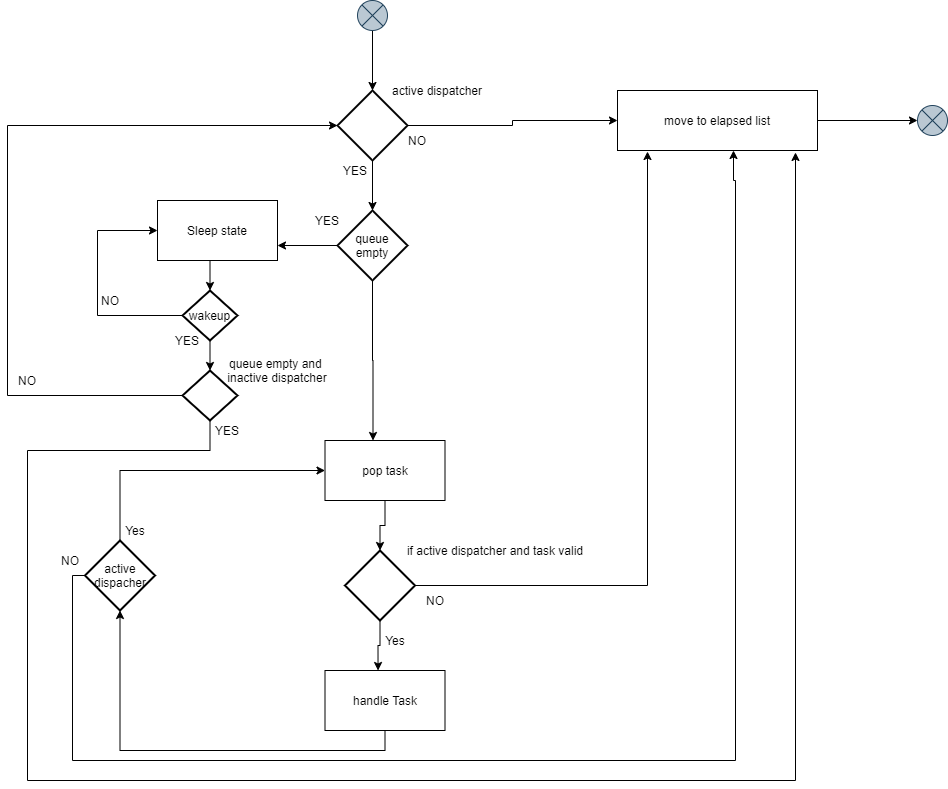

The diagram above was exported from draw.io. Its source (the exported page's mxGraphModel, read from the mxfile embedded in the PNG):
<mxGraphModel dx="2062" dy="1182" grid="1" gridSize="10" guides="1" tooltips="1" connect="1" arrows="1" fold="1" page="1" pageScale="1" pageWidth="850" pageHeight="1100" math="0" shadow="0">
  <root>
    <mxCell id="Tt4C5yr_XrU-E7grhZ_8-0" />
    <mxCell id="Tt4C5yr_XrU-E7grhZ_8-1" parent="Tt4C5yr_XrU-E7grhZ_8-0" />
    <mxCell id="Tt4C5yr_XrU-E7grhZ_8-2" style="edgeStyle=orthogonalEdgeStyle;rounded=0;orthogonalLoop=1;jettySize=auto;html=1;exitX=1;exitY=0.5;exitDx=0;exitDy=0;exitPerimeter=0;entryX=0;entryY=0.5;entryDx=0;entryDy=0;" edge="1" parent="Tt4C5yr_XrU-E7grhZ_8-1" source="Tt4C5yr_XrU-E7grhZ_8-4" target="Tt4C5yr_XrU-E7grhZ_8-6">
      <mxGeometry relative="1" as="geometry" />
    </mxCell>
    <mxCell id="Tt4C5yr_XrU-E7grhZ_8-34" style="edgeStyle=orthogonalEdgeStyle;rounded=0;orthogonalLoop=1;jettySize=auto;html=1;exitX=0.5;exitY=1;exitDx=0;exitDy=0;exitPerimeter=0;entryX=0.5;entryY=0;entryDx=0;entryDy=0;entryPerimeter=0;" edge="1" parent="Tt4C5yr_XrU-E7grhZ_8-1" source="Tt4C5yr_XrU-E7grhZ_8-4" target="Tt4C5yr_XrU-E7grhZ_8-29">
      <mxGeometry relative="1" as="geometry" />
    </mxCell>
    <mxCell id="Tt4C5yr_XrU-E7grhZ_8-4" value="" style="strokeWidth=2;html=1;shape=mxgraph.flowchart.decision;whiteSpace=wrap;fillColor=none;gradientColor=#ffffff;" vertex="1" parent="Tt4C5yr_XrU-E7grhZ_8-1">
      <mxGeometry x="800" y="770" width="70" height="70" as="geometry" />
    </mxCell>
    <mxCell id="Tt4C5yr_XrU-E7grhZ_8-5" value="active dispatcher" style="text;html=1;strokeColor=none;fillColor=none;align=center;verticalAlign=middle;whiteSpace=wrap;rounded=0;" vertex="1" parent="Tt4C5yr_XrU-E7grhZ_8-1">
      <mxGeometry x="790" y="760" width="220" height="20" as="geometry" />
    </mxCell>
    <mxCell id="Tt4C5yr_XrU-E7grhZ_8-28" style="edgeStyle=orthogonalEdgeStyle;rounded=0;orthogonalLoop=1;jettySize=auto;html=1;exitX=1;exitY=0.5;exitDx=0;exitDy=0;" edge="1" parent="Tt4C5yr_XrU-E7grhZ_8-1" source="Tt4C5yr_XrU-E7grhZ_8-6" target="Tt4C5yr_XrU-E7grhZ_8-27">
      <mxGeometry relative="1" as="geometry" />
    </mxCell>
    <mxCell id="Tt4C5yr_XrU-E7grhZ_8-6" value="move to elapsed list" style="rounded=0;whiteSpace=wrap;html=1;" vertex="1" parent="Tt4C5yr_XrU-E7grhZ_8-1">
      <mxGeometry x="1080" y="770" width="200" height="60" as="geometry" />
    </mxCell>
    <mxCell id="Tt4C5yr_XrU-E7grhZ_8-7" value="NO" style="text;html=1;strokeColor=none;fillColor=none;align=center;verticalAlign=middle;whiteSpace=wrap;rounded=0;" vertex="1" parent="Tt4C5yr_XrU-E7grhZ_8-1">
      <mxGeometry x="860" y="810" width="40" height="20" as="geometry" />
    </mxCell>
    <mxCell id="Tt4C5yr_XrU-E7grhZ_8-8" style="edgeStyle=orthogonalEdgeStyle;rounded=0;orthogonalLoop=1;jettySize=auto;html=1;exitX=0.5;exitY=1;exitDx=0;exitDy=0;entryX=0.5;entryY=0;entryDx=0;entryDy=0;entryPerimeter=0;" edge="1" parent="Tt4C5yr_XrU-E7grhZ_8-1" source="Tt4C5yr_XrU-E7grhZ_8-9" target="Tt4C5yr_XrU-E7grhZ_8-4">
      <mxGeometry relative="1" as="geometry" />
    </mxCell>
    <mxCell id="Tt4C5yr_XrU-E7grhZ_8-9" value="" style="shape=sumEllipse;perimeter=ellipsePerimeter;whiteSpace=wrap;html=1;backgroundOutline=1;fillColor=#bac8d3;strokeColor=#23445d;" vertex="1" parent="Tt4C5yr_XrU-E7grhZ_8-1">
      <mxGeometry x="820" y="680" width="30" height="30" as="geometry" />
    </mxCell>
    <mxCell id="Tt4C5yr_XrU-E7grhZ_8-10" style="edgeStyle=orthogonalEdgeStyle;rounded=0;orthogonalLoop=1;jettySize=auto;html=1;exitX=0.5;exitY=1;exitDx=0;exitDy=0;entryX=0.5;entryY=0;entryDx=0;entryDy=0;entryPerimeter=0;" edge="1" parent="Tt4C5yr_XrU-E7grhZ_8-1" source="Tt4C5yr_XrU-E7grhZ_8-11" target="Tt4C5yr_XrU-E7grhZ_8-15">
      <mxGeometry relative="1" as="geometry" />
    </mxCell>
    <mxCell id="Tt4C5yr_XrU-E7grhZ_8-11" value="pop task" style="rounded=0;whiteSpace=wrap;html=1;" vertex="1" parent="Tt4C5yr_XrU-E7grhZ_8-1">
      <mxGeometry x="787.5" y="1120" width="120" height="60" as="geometry" />
    </mxCell>
    <mxCell id="Tt4C5yr_XrU-E7grhZ_8-12" value="YES" style="text;html=1;strokeColor=none;fillColor=none;align=center;verticalAlign=middle;whiteSpace=wrap;rounded=0;" vertex="1" parent="Tt4C5yr_XrU-E7grhZ_8-1">
      <mxGeometry x="797.5" y="840" width="40" height="20" as="geometry" />
    </mxCell>
    <mxCell id="Tt4C5yr_XrU-E7grhZ_8-13" style="edgeStyle=orthogonalEdgeStyle;rounded=0;orthogonalLoop=1;jettySize=auto;html=1;exitX=0.5;exitY=1;exitDx=0;exitDy=0;exitPerimeter=0;entryX=0.442;entryY=0;entryDx=0;entryDy=0;entryPerimeter=0;" edge="1" parent="Tt4C5yr_XrU-E7grhZ_8-1" source="Tt4C5yr_XrU-E7grhZ_8-15" target="Tt4C5yr_XrU-E7grhZ_8-18">
      <mxGeometry relative="1" as="geometry" />
    </mxCell>
    <mxCell id="Tt4C5yr_XrU-E7grhZ_8-14" style="edgeStyle=orthogonalEdgeStyle;rounded=0;orthogonalLoop=1;jettySize=auto;html=1;exitX=1;exitY=0.5;exitDx=0;exitDy=0;exitPerimeter=0;entryX=0.15;entryY=1.017;entryDx=0;entryDy=0;entryPerimeter=0;" edge="1" parent="Tt4C5yr_XrU-E7grhZ_8-1" source="Tt4C5yr_XrU-E7grhZ_8-15" target="Tt4C5yr_XrU-E7grhZ_8-6">
      <mxGeometry relative="1" as="geometry">
        <mxPoint x="955" y="1210" as="targetPoint" />
      </mxGeometry>
    </mxCell>
    <mxCell id="Tt4C5yr_XrU-E7grhZ_8-15" value="" style="strokeWidth=2;html=1;shape=mxgraph.flowchart.decision;whiteSpace=wrap;fillColor=none;gradientColor=#ffffff;" vertex="1" parent="Tt4C5yr_XrU-E7grhZ_8-1">
      <mxGeometry x="807.5" y="1230" width="70" height="70" as="geometry" />
    </mxCell>
    <mxCell id="Tt4C5yr_XrU-E7grhZ_8-16" value="if active dispatcher and task valid" style="text;html=1;strokeColor=none;fillColor=none;align=center;verticalAlign=middle;whiteSpace=wrap;rounded=0;" vertex="1" parent="Tt4C5yr_XrU-E7grhZ_8-1">
      <mxGeometry x="847.5" y="1220" width="220" height="20" as="geometry" />
    </mxCell>
    <mxCell id="Tt4C5yr_XrU-E7grhZ_8-17" style="edgeStyle=orthogonalEdgeStyle;rounded=0;orthogonalLoop=1;jettySize=auto;html=1;exitX=0.5;exitY=1;exitDx=0;exitDy=0;" edge="1" parent="Tt4C5yr_XrU-E7grhZ_8-1" source="Tt4C5yr_XrU-E7grhZ_8-18">
      <mxGeometry relative="1" as="geometry">
        <mxPoint x="582.5" y="1290" as="targetPoint" />
      </mxGeometry>
    </mxCell>
    <mxCell id="Tt4C5yr_XrU-E7grhZ_8-18" value="handle Task" style="rounded=0;whiteSpace=wrap;html=1;" vertex="1" parent="Tt4C5yr_XrU-E7grhZ_8-1">
      <mxGeometry x="787.5" y="1350" width="120" height="60" as="geometry" />
    </mxCell>
    <mxCell id="Tt4C5yr_XrU-E7grhZ_8-19" value="Yes" style="text;html=1;strokeColor=none;fillColor=none;align=center;verticalAlign=middle;whiteSpace=wrap;rounded=0;" vertex="1" parent="Tt4C5yr_XrU-E7grhZ_8-1">
      <mxGeometry x="837.5" y="1310" width="40" height="20" as="geometry" />
    </mxCell>
    <mxCell id="Tt4C5yr_XrU-E7grhZ_8-20" style="edgeStyle=orthogonalEdgeStyle;rounded=0;orthogonalLoop=1;jettySize=auto;html=1;exitX=0.5;exitY=0;exitDx=0;exitDy=0;exitPerimeter=0;entryX=0;entryY=0.5;entryDx=0;entryDy=0;" edge="1" parent="Tt4C5yr_XrU-E7grhZ_8-1" target="Tt4C5yr_XrU-E7grhZ_8-11">
      <mxGeometry relative="1" as="geometry">
        <mxPoint x="582.5" y="1220" as="sourcePoint" />
        <Array as="points">
          <mxPoint x="582.5" y="1150" />
        </Array>
      </mxGeometry>
    </mxCell>
    <mxCell id="Tt4C5yr_XrU-E7grhZ_8-36" style="edgeStyle=orthogonalEdgeStyle;rounded=0;orthogonalLoop=1;jettySize=auto;html=1;exitX=0;exitY=0.5;exitDx=0;exitDy=0;exitPerimeter=0;entryX=0.58;entryY=1;entryDx=0;entryDy=0;entryPerimeter=0;" edge="1" parent="Tt4C5yr_XrU-E7grhZ_8-1" source="Tt4C5yr_XrU-E7grhZ_8-22" target="Tt4C5yr_XrU-E7grhZ_8-6">
      <mxGeometry relative="1" as="geometry">
        <Array as="points">
          <mxPoint x="535" y="1255" />
          <mxPoint x="535" y="1440" />
          <mxPoint x="1198" y="1440" />
          <mxPoint x="1198" y="860" />
          <mxPoint x="1196" y="860" />
        </Array>
      </mxGeometry>
    </mxCell>
    <mxCell id="Tt4C5yr_XrU-E7grhZ_8-22" value="active dispacher" style="strokeWidth=2;html=1;shape=mxgraph.flowchart.decision;whiteSpace=wrap;fillColor=none;gradientColor=#ffffff;" vertex="1" parent="Tt4C5yr_XrU-E7grhZ_8-1">
      <mxGeometry x="547.5" y="1220" width="70" height="70" as="geometry" />
    </mxCell>
    <mxCell id="Tt4C5yr_XrU-E7grhZ_8-23" value="Yes" style="text;html=1;strokeColor=none;fillColor=none;align=center;verticalAlign=middle;whiteSpace=wrap;rounded=0;" vertex="1" parent="Tt4C5yr_XrU-E7grhZ_8-1">
      <mxGeometry x="577.5" y="1200" width="40" height="20" as="geometry" />
    </mxCell>
    <mxCell id="Tt4C5yr_XrU-E7grhZ_8-25" value="NO" style="text;html=1;strokeColor=none;fillColor=none;align=center;verticalAlign=middle;whiteSpace=wrap;rounded=0;" vertex="1" parent="Tt4C5yr_XrU-E7grhZ_8-1">
      <mxGeometry x="877.5" y="1270" width="40" height="20" as="geometry" />
    </mxCell>
    <mxCell id="Tt4C5yr_XrU-E7grhZ_8-26" value="NO" style="text;html=1;strokeColor=none;fillColor=none;align=center;verticalAlign=middle;whiteSpace=wrap;rounded=0;" vertex="1" parent="Tt4C5yr_XrU-E7grhZ_8-1">
      <mxGeometry x="512.5" y="1230" width="40" height="20" as="geometry" />
    </mxCell>
    <mxCell id="Tt4C5yr_XrU-E7grhZ_8-27" value="" style="shape=sumEllipse;perimeter=ellipsePerimeter;whiteSpace=wrap;html=1;backgroundOutline=1;fillColor=#bac8d3;strokeColor=#23445d;" vertex="1" parent="Tt4C5yr_XrU-E7grhZ_8-1">
      <mxGeometry x="1380" y="785" width="30" height="30" as="geometry" />
    </mxCell>
    <mxCell id="Tt4C5yr_XrU-E7grhZ_8-35" style="edgeStyle=orthogonalEdgeStyle;rounded=0;orthogonalLoop=1;jettySize=auto;html=1;exitX=0.5;exitY=1;exitDx=0;exitDy=0;exitPerimeter=0;entryX=0.4;entryY=0;entryDx=0;entryDy=0;entryPerimeter=0;" edge="1" parent="Tt4C5yr_XrU-E7grhZ_8-1" source="Tt4C5yr_XrU-E7grhZ_8-29" target="Tt4C5yr_XrU-E7grhZ_8-11">
      <mxGeometry relative="1" as="geometry" />
    </mxCell>
    <mxCell id="Tt4C5yr_XrU-E7grhZ_8-37" style="edgeStyle=orthogonalEdgeStyle;rounded=0;orthogonalLoop=1;jettySize=auto;html=1;exitX=0;exitY=0.5;exitDx=0;exitDy=0;exitPerimeter=0;entryX=1;entryY=0.75;entryDx=0;entryDy=0;" edge="1" parent="Tt4C5yr_XrU-E7grhZ_8-1" source="Tt4C5yr_XrU-E7grhZ_8-29" target="Tt4C5yr_XrU-E7grhZ_8-30">
      <mxGeometry relative="1" as="geometry" />
    </mxCell>
    <mxCell id="Tt4C5yr_XrU-E7grhZ_8-29" value="queue empty" style="strokeWidth=2;html=1;shape=mxgraph.flowchart.decision;whiteSpace=wrap;fillColor=none;gradientColor=#ffffff;" vertex="1" parent="Tt4C5yr_XrU-E7grhZ_8-1">
      <mxGeometry x="800" y="890" width="70" height="70" as="geometry" />
    </mxCell>
    <mxCell id="Tt4C5yr_XrU-E7grhZ_8-39" style="edgeStyle=orthogonalEdgeStyle;rounded=0;orthogonalLoop=1;jettySize=auto;html=1;exitX=0.5;exitY=1;exitDx=0;exitDy=0;entryX=0.5;entryY=0;entryDx=0;entryDy=0;entryPerimeter=0;" edge="1" parent="Tt4C5yr_XrU-E7grhZ_8-1" source="Tt4C5yr_XrU-E7grhZ_8-30" target="Tt4C5yr_XrU-E7grhZ_8-38">
      <mxGeometry relative="1" as="geometry" />
    </mxCell>
    <mxCell id="Tt4C5yr_XrU-E7grhZ_8-30" value="Sleep state" style="rounded=0;whiteSpace=wrap;html=1;" vertex="1" parent="Tt4C5yr_XrU-E7grhZ_8-1">
      <mxGeometry x="620" y="880" width="120" height="60" as="geometry" />
    </mxCell>
    <mxCell id="Tt4C5yr_XrU-E7grhZ_8-33" value="YES" style="text;html=1;strokeColor=none;fillColor=none;align=center;verticalAlign=middle;whiteSpace=wrap;rounded=0;" vertex="1" parent="Tt4C5yr_XrU-E7grhZ_8-1">
      <mxGeometry x="770" y="890" width="40" height="20" as="geometry" />
    </mxCell>
    <mxCell id="Tt4C5yr_XrU-E7grhZ_8-40" style="edgeStyle=orthogonalEdgeStyle;rounded=0;orthogonalLoop=1;jettySize=auto;html=1;exitX=0;exitY=0.5;exitDx=0;exitDy=0;exitPerimeter=0;entryX=0;entryY=0.5;entryDx=0;entryDy=0;" edge="1" parent="Tt4C5yr_XrU-E7grhZ_8-1" source="Tt4C5yr_XrU-E7grhZ_8-38" target="Tt4C5yr_XrU-E7grhZ_8-30">
      <mxGeometry relative="1" as="geometry">
        <Array as="points">
          <mxPoint x="560" y="995" />
          <mxPoint x="560" y="910" />
        </Array>
      </mxGeometry>
    </mxCell>
    <mxCell id="Tt4C5yr_XrU-E7grhZ_8-46" style="edgeStyle=orthogonalEdgeStyle;rounded=0;orthogonalLoop=1;jettySize=auto;html=1;exitX=0.5;exitY=1;exitDx=0;exitDy=0;exitPerimeter=0;entryX=0.5;entryY=0;entryDx=0;entryDy=0;entryPerimeter=0;" edge="1" parent="Tt4C5yr_XrU-E7grhZ_8-1" source="Tt4C5yr_XrU-E7grhZ_8-38" target="Tt4C5yr_XrU-E7grhZ_8-42">
      <mxGeometry relative="1" as="geometry" />
    </mxCell>
    <mxCell id="Tt4C5yr_XrU-E7grhZ_8-38" value="wakeup" style="strokeWidth=2;html=1;shape=mxgraph.flowchart.decision;whiteSpace=wrap;fillColor=none;gradientColor=#ffffff;" vertex="1" parent="Tt4C5yr_XrU-E7grhZ_8-1">
      <mxGeometry x="645" y="970" width="55" height="50" as="geometry" />
    </mxCell>
    <mxCell id="Tt4C5yr_XrU-E7grhZ_8-41" value="NO" style="text;html=1;strokeColor=none;fillColor=none;align=center;verticalAlign=middle;whiteSpace=wrap;rounded=0;" vertex="1" parent="Tt4C5yr_XrU-E7grhZ_8-1">
      <mxGeometry x="552.5" y="970" width="40" height="20" as="geometry" />
    </mxCell>
    <mxCell id="Tt4C5yr_XrU-E7grhZ_8-44" style="edgeStyle=orthogonalEdgeStyle;rounded=0;orthogonalLoop=1;jettySize=auto;html=1;exitX=0;exitY=0.5;exitDx=0;exitDy=0;exitPerimeter=0;entryX=0;entryY=0.5;entryDx=0;entryDy=0;entryPerimeter=0;" edge="1" parent="Tt4C5yr_XrU-E7grhZ_8-1" source="Tt4C5yr_XrU-E7grhZ_8-42" target="Tt4C5yr_XrU-E7grhZ_8-4">
      <mxGeometry relative="1" as="geometry">
        <Array as="points">
          <mxPoint x="470" y="1075" />
          <mxPoint x="470" y="805" />
        </Array>
      </mxGeometry>
    </mxCell>
    <mxCell id="Tt4C5yr_XrU-E7grhZ_8-47" style="edgeStyle=orthogonalEdgeStyle;rounded=0;orthogonalLoop=1;jettySize=auto;html=1;exitX=0.5;exitY=1;exitDx=0;exitDy=0;exitPerimeter=0;entryX=0.89;entryY=1.033;entryDx=0;entryDy=0;entryPerimeter=0;" edge="1" parent="Tt4C5yr_XrU-E7grhZ_8-1" source="Tt4C5yr_XrU-E7grhZ_8-42" target="Tt4C5yr_XrU-E7grhZ_8-6">
      <mxGeometry relative="1" as="geometry">
        <Array as="points">
          <mxPoint x="673" y="1130" />
          <mxPoint x="490" y="1130" />
          <mxPoint x="490" y="1460" />
          <mxPoint x="1258" y="1460" />
        </Array>
      </mxGeometry>
    </mxCell>
    <mxCell id="Tt4C5yr_XrU-E7grhZ_8-42" value="" style="strokeWidth=2;html=1;shape=mxgraph.flowchart.decision;whiteSpace=wrap;fillColor=none;gradientColor=#ffffff;" vertex="1" parent="Tt4C5yr_XrU-E7grhZ_8-1">
      <mxGeometry x="645" y="1050" width="55" height="50" as="geometry" />
    </mxCell>
    <mxCell id="Tt4C5yr_XrU-E7grhZ_8-43" value="queue empty and &lt;br&gt;inactive dispatcher" style="text;html=1;strokeColor=none;fillColor=none;align=center;verticalAlign=middle;whiteSpace=wrap;rounded=0;" vertex="1" parent="Tt4C5yr_XrU-E7grhZ_8-1">
      <mxGeometry x="630" y="1040" width="220" height="20" as="geometry" />
    </mxCell>
    <mxCell id="Tt4C5yr_XrU-E7grhZ_8-45" value="NO" style="text;html=1;strokeColor=none;fillColor=none;align=center;verticalAlign=middle;whiteSpace=wrap;rounded=0;" vertex="1" parent="Tt4C5yr_XrU-E7grhZ_8-1">
      <mxGeometry x="470" y="1050" width="40" height="20" as="geometry" />
    </mxCell>
    <mxCell id="Tt4C5yr_XrU-E7grhZ_8-48" value="YES" style="text;html=1;strokeColor=none;fillColor=none;align=center;verticalAlign=middle;whiteSpace=wrap;rounded=0;" vertex="1" parent="Tt4C5yr_XrU-E7grhZ_8-1">
      <mxGeometry x="670" y="1100" width="40" height="20" as="geometry" />
    </mxCell>
    <mxCell id="Tt4C5yr_XrU-E7grhZ_8-49" value="YES" style="text;html=1;strokeColor=none;fillColor=none;align=center;verticalAlign=middle;whiteSpace=wrap;rounded=0;" vertex="1" parent="Tt4C5yr_XrU-E7grhZ_8-1">
      <mxGeometry x="630" y="1010" width="40" height="20" as="geometry" />
    </mxCell>
  </root>
</mxGraphModel>